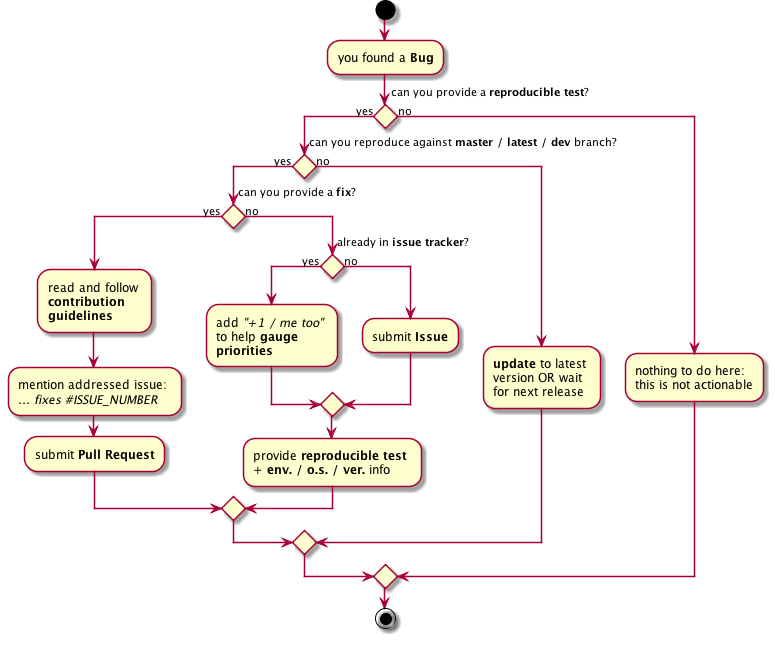

The diagram above was rendered by PlantUML. Its source (embedded in the PNG):
@startuml

start

:you found a <b>Bug</b>;

if (can you provide a <b>reproducible test</b>?) then (yes)

    if (can you reproduce against <b>master / latest / dev</b> branch?) then (yes)

        if (can you provide a <b>fix</b>?) then (yes)

            :read and follow \n<b>contribution</b> \n<b>guidelines</b>;
            :mention addressed issue: \n<i>... fixes #ISSUE_NUMBER</i>;
            :submit <b>Pull Request</b>;

        else (no)

            if (already in <b>issue tracker</b>?) then (yes)
                :add <i>"+1 / me too"</i> \nto help <b>gauge</b> \n<b>priorities</b>;
            else (no)
                :submit <b>Issue</b>;
            endif

            :provide <b>reproducible test</b> \n+ <b>env. / o.s. / ver.</b> info;

        endif

    else (no)
        :<b>update</b> to latest \nversion OR wait \nfor next release;
    endif

else (no)
    :nothing to do here: \nthis is not actionable;
endif

stop

@enduml